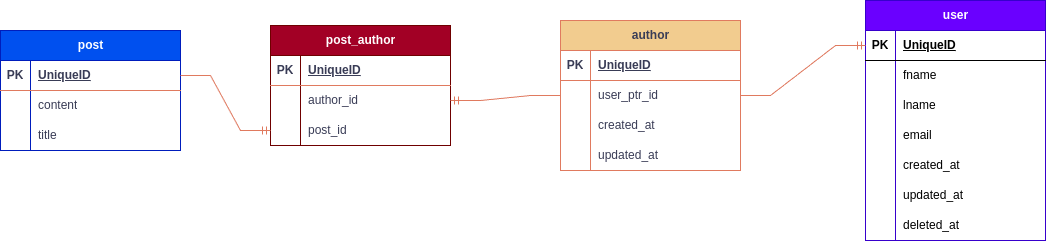

The diagram above was exported from draw.io. Its source (the exported page's mxGraphModel, read from the mxfile embedded in the PNG):
<mxGraphModel dx="1983" dy="633" grid="1" gridSize="10" guides="1" tooltips="1" connect="1" arrows="1" fold="1" page="1" pageScale="1" pageWidth="850" pageHeight="1100" math="0" shadow="0">
  <root>
    <mxCell id="0" />
    <mxCell id="1" parent="0" />
    <mxCell id="phoFXwGr4YB6GXLxuw4X-1" value="author" style="shape=table;startSize=30;container=1;collapsible=1;childLayout=tableLayout;fixedRows=1;rowLines=0;fontStyle=1;align=center;resizeLast=1;html=1;labelBackgroundColor=none;fillColor=#F2CC8F;strokeColor=#E07A5F;fontColor=#393C56;" parent="1" vertex="1">
      <mxGeometry x="30" y="210" width="180" height="150" as="geometry" />
    </mxCell>
    <mxCell id="phoFXwGr4YB6GXLxuw4X-2" value="" style="shape=tableRow;horizontal=0;startSize=0;swimlaneHead=0;swimlaneBody=0;fillColor=none;collapsible=0;dropTarget=0;points=[[0,0.5],[1,0.5]];portConstraint=eastwest;top=0;left=0;right=0;bottom=1;labelBackgroundColor=none;strokeColor=#E07A5F;fontColor=#393C56;" parent="phoFXwGr4YB6GXLxuw4X-1" vertex="1">
      <mxGeometry y="30" width="180" height="30" as="geometry" />
    </mxCell>
    <mxCell id="phoFXwGr4YB6GXLxuw4X-3" value="PK" style="shape=partialRectangle;connectable=0;fillColor=none;top=0;left=0;bottom=0;right=0;fontStyle=1;overflow=hidden;whiteSpace=wrap;html=1;labelBackgroundColor=none;strokeColor=#E07A5F;fontColor=#393C56;" parent="phoFXwGr4YB6GXLxuw4X-2" vertex="1">
      <mxGeometry width="30" height="30" as="geometry">
        <mxRectangle width="30" height="30" as="alternateBounds" />
      </mxGeometry>
    </mxCell>
    <mxCell id="phoFXwGr4YB6GXLxuw4X-4" value="UniqueID" style="shape=partialRectangle;connectable=0;fillColor=none;top=0;left=0;bottom=0;right=0;align=left;spacingLeft=6;fontStyle=5;overflow=hidden;whiteSpace=wrap;html=1;labelBackgroundColor=none;strokeColor=#E07A5F;fontColor=#393C56;" parent="phoFXwGr4YB6GXLxuw4X-2" vertex="1">
      <mxGeometry x="30" width="150" height="30" as="geometry">
        <mxRectangle width="150" height="30" as="alternateBounds" />
      </mxGeometry>
    </mxCell>
    <mxCell id="phoFXwGr4YB6GXLxuw4X-5" value="" style="shape=tableRow;horizontal=0;startSize=0;swimlaneHead=0;swimlaneBody=0;fillColor=none;collapsible=0;dropTarget=0;points=[[0,0.5],[1,0.5]];portConstraint=eastwest;top=0;left=0;right=0;bottom=0;labelBackgroundColor=none;strokeColor=#E07A5F;fontColor=#393C56;" parent="phoFXwGr4YB6GXLxuw4X-1" vertex="1">
      <mxGeometry y="60" width="180" height="30" as="geometry" />
    </mxCell>
    <mxCell id="phoFXwGr4YB6GXLxuw4X-6" value="" style="shape=partialRectangle;connectable=0;fillColor=none;top=0;left=0;bottom=0;right=0;editable=1;overflow=hidden;whiteSpace=wrap;html=1;labelBackgroundColor=none;strokeColor=#E07A5F;fontColor=#393C56;" parent="phoFXwGr4YB6GXLxuw4X-5" vertex="1">
      <mxGeometry width="30" height="30" as="geometry">
        <mxRectangle width="30" height="30" as="alternateBounds" />
      </mxGeometry>
    </mxCell>
    <mxCell id="phoFXwGr4YB6GXLxuw4X-7" value="user_ptr_id" style="shape=partialRectangle;connectable=0;fillColor=none;top=0;left=0;bottom=0;right=0;align=left;spacingLeft=6;overflow=hidden;whiteSpace=wrap;html=1;labelBackgroundColor=none;strokeColor=#E07A5F;fontColor=#393C56;" parent="phoFXwGr4YB6GXLxuw4X-5" vertex="1">
      <mxGeometry x="30" width="150" height="30" as="geometry">
        <mxRectangle width="150" height="30" as="alternateBounds" />
      </mxGeometry>
    </mxCell>
    <mxCell id="gJpqrGkl5gPmUptC510s-1" style="shape=tableRow;horizontal=0;startSize=0;swimlaneHead=0;swimlaneBody=0;fillColor=none;collapsible=0;dropTarget=0;points=[[0,0.5],[1,0.5]];portConstraint=eastwest;top=0;left=0;right=0;bottom=0;labelBackgroundColor=none;strokeColor=#E07A5F;fontColor=#393C56;" vertex="1" parent="phoFXwGr4YB6GXLxuw4X-1">
      <mxGeometry y="90" width="180" height="30" as="geometry" />
    </mxCell>
    <mxCell id="gJpqrGkl5gPmUptC510s-2" style="shape=partialRectangle;connectable=0;fillColor=none;top=0;left=0;bottom=0;right=0;editable=1;overflow=hidden;whiteSpace=wrap;html=1;labelBackgroundColor=none;strokeColor=#E07A5F;fontColor=#393C56;" vertex="1" parent="gJpqrGkl5gPmUptC510s-1">
      <mxGeometry width="30" height="30" as="geometry">
        <mxRectangle width="30" height="30" as="alternateBounds" />
      </mxGeometry>
    </mxCell>
    <mxCell id="gJpqrGkl5gPmUptC510s-3" value="created_at" style="shape=partialRectangle;connectable=0;fillColor=none;top=0;left=0;bottom=0;right=0;align=left;spacingLeft=6;overflow=hidden;whiteSpace=wrap;html=1;labelBackgroundColor=none;strokeColor=#E07A5F;fontColor=#393C56;" vertex="1" parent="gJpqrGkl5gPmUptC510s-1">
      <mxGeometry x="30" width="150" height="30" as="geometry">
        <mxRectangle width="150" height="30" as="alternateBounds" />
      </mxGeometry>
    </mxCell>
    <mxCell id="gJpqrGkl5gPmUptC510s-4" style="shape=tableRow;horizontal=0;startSize=0;swimlaneHead=0;swimlaneBody=0;fillColor=none;collapsible=0;dropTarget=0;points=[[0,0.5],[1,0.5]];portConstraint=eastwest;top=0;left=0;right=0;bottom=0;labelBackgroundColor=none;strokeColor=#E07A5F;fontColor=#393C56;" vertex="1" parent="phoFXwGr4YB6GXLxuw4X-1">
      <mxGeometry y="120" width="180" height="30" as="geometry" />
    </mxCell>
    <mxCell id="gJpqrGkl5gPmUptC510s-5" style="shape=partialRectangle;connectable=0;fillColor=none;top=0;left=0;bottom=0;right=0;editable=1;overflow=hidden;whiteSpace=wrap;html=1;labelBackgroundColor=none;strokeColor=#E07A5F;fontColor=#393C56;" vertex="1" parent="gJpqrGkl5gPmUptC510s-4">
      <mxGeometry width="30" height="30" as="geometry">
        <mxRectangle width="30" height="30" as="alternateBounds" />
      </mxGeometry>
    </mxCell>
    <mxCell id="gJpqrGkl5gPmUptC510s-6" value="updated_at" style="shape=partialRectangle;connectable=0;fillColor=none;top=0;left=0;bottom=0;right=0;align=left;spacingLeft=6;overflow=hidden;whiteSpace=wrap;html=1;labelBackgroundColor=none;strokeColor=#E07A5F;fontColor=#393C56;" vertex="1" parent="gJpqrGkl5gPmUptC510s-4">
      <mxGeometry x="30" width="150" height="30" as="geometry">
        <mxRectangle width="150" height="30" as="alternateBounds" />
      </mxGeometry>
    </mxCell>
    <mxCell id="phoFXwGr4YB6GXLxuw4X-47" value="user" style="shape=table;startSize=30;container=1;collapsible=1;childLayout=tableLayout;fixedRows=1;rowLines=0;fontStyle=1;align=center;resizeLast=1;html=1;fillColor=#6a00ff;fontColor=#ffffff;strokeColor=#3700CC;" parent="1" vertex="1">
      <mxGeometry x="335" y="190" width="180" height="240" as="geometry" />
    </mxCell>
    <mxCell id="phoFXwGr4YB6GXLxuw4X-48" value="" style="shape=tableRow;horizontal=0;startSize=0;swimlaneHead=0;swimlaneBody=0;fillColor=none;collapsible=0;dropTarget=0;points=[[0,0.5],[1,0.5]];portConstraint=eastwest;top=0;left=0;right=0;bottom=1;" parent="phoFXwGr4YB6GXLxuw4X-47" vertex="1">
      <mxGeometry y="30" width="180" height="30" as="geometry" />
    </mxCell>
    <mxCell id="phoFXwGr4YB6GXLxuw4X-49" value="PK" style="shape=partialRectangle;connectable=0;fillColor=none;top=0;left=0;bottom=0;right=0;fontStyle=1;overflow=hidden;whiteSpace=wrap;html=1;" parent="phoFXwGr4YB6GXLxuw4X-48" vertex="1">
      <mxGeometry width="30" height="30" as="geometry">
        <mxRectangle width="30" height="30" as="alternateBounds" />
      </mxGeometry>
    </mxCell>
    <mxCell id="phoFXwGr4YB6GXLxuw4X-50" value="UniqueID" style="shape=partialRectangle;connectable=0;fillColor=none;top=0;left=0;bottom=0;right=0;align=left;spacingLeft=6;fontStyle=5;overflow=hidden;whiteSpace=wrap;html=1;" parent="phoFXwGr4YB6GXLxuw4X-48" vertex="1">
      <mxGeometry x="30" width="150" height="30" as="geometry">
        <mxRectangle width="150" height="30" as="alternateBounds" />
      </mxGeometry>
    </mxCell>
    <mxCell id="phoFXwGr4YB6GXLxuw4X-51" value="" style="shape=tableRow;horizontal=0;startSize=0;swimlaneHead=0;swimlaneBody=0;fillColor=none;collapsible=0;dropTarget=0;points=[[0,0.5],[1,0.5]];portConstraint=eastwest;top=0;left=0;right=0;bottom=0;" parent="phoFXwGr4YB6GXLxuw4X-47" vertex="1">
      <mxGeometry y="60" width="180" height="30" as="geometry" />
    </mxCell>
    <mxCell id="phoFXwGr4YB6GXLxuw4X-52" value="" style="shape=partialRectangle;connectable=0;fillColor=none;top=0;left=0;bottom=0;right=0;editable=1;overflow=hidden;whiteSpace=wrap;html=1;" parent="phoFXwGr4YB6GXLxuw4X-51" vertex="1">
      <mxGeometry width="30" height="30" as="geometry">
        <mxRectangle width="30" height="30" as="alternateBounds" />
      </mxGeometry>
    </mxCell>
    <mxCell id="phoFXwGr4YB6GXLxuw4X-53" value="fname" style="shape=partialRectangle;connectable=0;fillColor=none;top=0;left=0;bottom=0;right=0;align=left;spacingLeft=6;overflow=hidden;whiteSpace=wrap;html=1;" parent="phoFXwGr4YB6GXLxuw4X-51" vertex="1">
      <mxGeometry x="30" width="150" height="30" as="geometry">
        <mxRectangle width="150" height="30" as="alternateBounds" />
      </mxGeometry>
    </mxCell>
    <mxCell id="phoFXwGr4YB6GXLxuw4X-54" value="" style="shape=tableRow;horizontal=0;startSize=0;swimlaneHead=0;swimlaneBody=0;fillColor=none;collapsible=0;dropTarget=0;points=[[0,0.5],[1,0.5]];portConstraint=eastwest;top=0;left=0;right=0;bottom=0;" parent="phoFXwGr4YB6GXLxuw4X-47" vertex="1">
      <mxGeometry y="90" width="180" height="30" as="geometry" />
    </mxCell>
    <mxCell id="phoFXwGr4YB6GXLxuw4X-55" value="" style="shape=partialRectangle;connectable=0;fillColor=none;top=0;left=0;bottom=0;right=0;editable=1;overflow=hidden;whiteSpace=wrap;html=1;" parent="phoFXwGr4YB6GXLxuw4X-54" vertex="1">
      <mxGeometry width="30" height="30" as="geometry">
        <mxRectangle width="30" height="30" as="alternateBounds" />
      </mxGeometry>
    </mxCell>
    <mxCell id="phoFXwGr4YB6GXLxuw4X-56" value="lname" style="shape=partialRectangle;connectable=0;fillColor=none;top=0;left=0;bottom=0;right=0;align=left;spacingLeft=6;overflow=hidden;whiteSpace=wrap;html=1;" parent="phoFXwGr4YB6GXLxuw4X-54" vertex="1">
      <mxGeometry x="30" width="150" height="30" as="geometry">
        <mxRectangle width="150" height="30" as="alternateBounds" />
      </mxGeometry>
    </mxCell>
    <mxCell id="phoFXwGr4YB6GXLxuw4X-57" value="" style="shape=tableRow;horizontal=0;startSize=0;swimlaneHead=0;swimlaneBody=0;fillColor=none;collapsible=0;dropTarget=0;points=[[0,0.5],[1,0.5]];portConstraint=eastwest;top=0;left=0;right=0;bottom=0;" parent="phoFXwGr4YB6GXLxuw4X-47" vertex="1">
      <mxGeometry y="120" width="180" height="30" as="geometry" />
    </mxCell>
    <mxCell id="phoFXwGr4YB6GXLxuw4X-58" value="" style="shape=partialRectangle;connectable=0;fillColor=none;top=0;left=0;bottom=0;right=0;editable=1;overflow=hidden;whiteSpace=wrap;html=1;" parent="phoFXwGr4YB6GXLxuw4X-57" vertex="1">
      <mxGeometry width="30" height="30" as="geometry">
        <mxRectangle width="30" height="30" as="alternateBounds" />
      </mxGeometry>
    </mxCell>
    <mxCell id="phoFXwGr4YB6GXLxuw4X-59" value="email" style="shape=partialRectangle;connectable=0;fillColor=none;top=0;left=0;bottom=0;right=0;align=left;spacingLeft=6;overflow=hidden;whiteSpace=wrap;html=1;" parent="phoFXwGr4YB6GXLxuw4X-57" vertex="1">
      <mxGeometry x="30" width="150" height="30" as="geometry">
        <mxRectangle width="150" height="30" as="alternateBounds" />
      </mxGeometry>
    </mxCell>
    <mxCell id="phoFXwGr4YB6GXLxuw4X-60" style="shape=tableRow;horizontal=0;startSize=0;swimlaneHead=0;swimlaneBody=0;fillColor=none;collapsible=0;dropTarget=0;points=[[0,0.5],[1,0.5]];portConstraint=eastwest;top=0;left=0;right=0;bottom=0;" parent="phoFXwGr4YB6GXLxuw4X-47" vertex="1">
      <mxGeometry y="150" width="180" height="30" as="geometry" />
    </mxCell>
    <mxCell id="phoFXwGr4YB6GXLxuw4X-61" style="shape=partialRectangle;connectable=0;fillColor=none;top=0;left=0;bottom=0;right=0;editable=1;overflow=hidden;whiteSpace=wrap;html=1;" parent="phoFXwGr4YB6GXLxuw4X-60" vertex="1">
      <mxGeometry width="30" height="30" as="geometry">
        <mxRectangle width="30" height="30" as="alternateBounds" />
      </mxGeometry>
    </mxCell>
    <mxCell id="phoFXwGr4YB6GXLxuw4X-62" value="created_at" style="shape=partialRectangle;connectable=0;fillColor=none;top=0;left=0;bottom=0;right=0;align=left;spacingLeft=6;overflow=hidden;whiteSpace=wrap;html=1;" parent="phoFXwGr4YB6GXLxuw4X-60" vertex="1">
      <mxGeometry x="30" width="150" height="30" as="geometry">
        <mxRectangle width="150" height="30" as="alternateBounds" />
      </mxGeometry>
    </mxCell>
    <mxCell id="phoFXwGr4YB6GXLxuw4X-63" style="shape=tableRow;horizontal=0;startSize=0;swimlaneHead=0;swimlaneBody=0;fillColor=none;collapsible=0;dropTarget=0;points=[[0,0.5],[1,0.5]];portConstraint=eastwest;top=0;left=0;right=0;bottom=0;" parent="phoFXwGr4YB6GXLxuw4X-47" vertex="1">
      <mxGeometry y="180" width="180" height="30" as="geometry" />
    </mxCell>
    <mxCell id="phoFXwGr4YB6GXLxuw4X-64" style="shape=partialRectangle;connectable=0;fillColor=none;top=0;left=0;bottom=0;right=0;editable=1;overflow=hidden;whiteSpace=wrap;html=1;" parent="phoFXwGr4YB6GXLxuw4X-63" vertex="1">
      <mxGeometry width="30" height="30" as="geometry">
        <mxRectangle width="30" height="30" as="alternateBounds" />
      </mxGeometry>
    </mxCell>
    <mxCell id="phoFXwGr4YB6GXLxuw4X-65" value="updated_at" style="shape=partialRectangle;connectable=0;fillColor=none;top=0;left=0;bottom=0;right=0;align=left;spacingLeft=6;overflow=hidden;whiteSpace=wrap;html=1;" parent="phoFXwGr4YB6GXLxuw4X-63" vertex="1">
      <mxGeometry x="30" width="150" height="30" as="geometry">
        <mxRectangle width="150" height="30" as="alternateBounds" />
      </mxGeometry>
    </mxCell>
    <mxCell id="phoFXwGr4YB6GXLxuw4X-66" style="shape=tableRow;horizontal=0;startSize=0;swimlaneHead=0;swimlaneBody=0;fillColor=none;collapsible=0;dropTarget=0;points=[[0,0.5],[1,0.5]];portConstraint=eastwest;top=0;left=0;right=0;bottom=0;" parent="phoFXwGr4YB6GXLxuw4X-47" vertex="1">
      <mxGeometry y="210" width="180" height="30" as="geometry" />
    </mxCell>
    <mxCell id="phoFXwGr4YB6GXLxuw4X-67" style="shape=partialRectangle;connectable=0;fillColor=none;top=0;left=0;bottom=0;right=0;editable=1;overflow=hidden;whiteSpace=wrap;html=1;" parent="phoFXwGr4YB6GXLxuw4X-66" vertex="1">
      <mxGeometry width="30" height="30" as="geometry">
        <mxRectangle width="30" height="30" as="alternateBounds" />
      </mxGeometry>
    </mxCell>
    <mxCell id="phoFXwGr4YB6GXLxuw4X-68" value="deleted_at" style="shape=partialRectangle;connectable=0;fillColor=none;top=0;left=0;bottom=0;right=0;align=left;spacingLeft=6;overflow=hidden;whiteSpace=wrap;html=1;" parent="phoFXwGr4YB6GXLxuw4X-66" vertex="1">
      <mxGeometry x="30" width="150" height="30" as="geometry">
        <mxRectangle width="150" height="30" as="alternateBounds" />
      </mxGeometry>
    </mxCell>
    <mxCell id="phoFXwGr4YB6GXLxuw4X-69" value="" style="edgeStyle=entityRelationEdgeStyle;fontSize=12;html=1;endArrow=ERmandOne;rounded=0;strokeColor=#E07A5F;fontColor=#393C56;fillColor=#F2CC8F;entryX=0;entryY=0.5;entryDx=0;entryDy=0;" parent="1" source="phoFXwGr4YB6GXLxuw4X-5" target="phoFXwGr4YB6GXLxuw4X-48" edge="1">
      <mxGeometry width="100" height="100" relative="1" as="geometry">
        <mxPoint x="410" y="450" as="sourcePoint" />
        <mxPoint x="510" y="350" as="targetPoint" />
      </mxGeometry>
    </mxCell>
    <mxCell id="phoFXwGr4YB6GXLxuw4X-70" value="post" style="shape=table;startSize=30;container=1;collapsible=1;childLayout=tableLayout;fixedRows=1;rowLines=0;fontStyle=1;align=center;resizeLast=1;html=1;strokeColor=#001DBC;fontColor=#ffffff;fillColor=#0050ef;" parent="1" vertex="1">
      <mxGeometry x="-530" y="220" width="180" height="120" as="geometry" />
    </mxCell>
    <mxCell id="phoFXwGr4YB6GXLxuw4X-71" value="" style="shape=tableRow;horizontal=0;startSize=0;swimlaneHead=0;swimlaneBody=0;fillColor=none;collapsible=0;dropTarget=0;points=[[0,0.5],[1,0.5]];portConstraint=eastwest;top=0;left=0;right=0;bottom=1;strokeColor=#E07A5F;fontColor=#393C56;" parent="phoFXwGr4YB6GXLxuw4X-70" vertex="1">
      <mxGeometry y="30" width="180" height="30" as="geometry" />
    </mxCell>
    <mxCell id="phoFXwGr4YB6GXLxuw4X-72" value="PK" style="shape=partialRectangle;connectable=0;fillColor=none;top=0;left=0;bottom=0;right=0;fontStyle=1;overflow=hidden;whiteSpace=wrap;html=1;strokeColor=#E07A5F;fontColor=#393C56;" parent="phoFXwGr4YB6GXLxuw4X-71" vertex="1">
      <mxGeometry width="30" height="30" as="geometry">
        <mxRectangle width="30" height="30" as="alternateBounds" />
      </mxGeometry>
    </mxCell>
    <mxCell id="phoFXwGr4YB6GXLxuw4X-73" value="UniqueID" style="shape=partialRectangle;connectable=0;fillColor=none;top=0;left=0;bottom=0;right=0;align=left;spacingLeft=6;fontStyle=5;overflow=hidden;whiteSpace=wrap;html=1;strokeColor=#E07A5F;fontColor=#393C56;" parent="phoFXwGr4YB6GXLxuw4X-71" vertex="1">
      <mxGeometry x="30" width="150" height="30" as="geometry">
        <mxRectangle width="150" height="30" as="alternateBounds" />
      </mxGeometry>
    </mxCell>
    <mxCell id="phoFXwGr4YB6GXLxuw4X-74" value="" style="shape=tableRow;horizontal=0;startSize=0;swimlaneHead=0;swimlaneBody=0;fillColor=none;collapsible=0;dropTarget=0;points=[[0,0.5],[1,0.5]];portConstraint=eastwest;top=0;left=0;right=0;bottom=0;strokeColor=#E07A5F;fontColor=#393C56;" parent="phoFXwGr4YB6GXLxuw4X-70" vertex="1">
      <mxGeometry y="60" width="180" height="30" as="geometry" />
    </mxCell>
    <mxCell id="phoFXwGr4YB6GXLxuw4X-75" value="" style="shape=partialRectangle;connectable=0;fillColor=none;top=0;left=0;bottom=0;right=0;editable=1;overflow=hidden;whiteSpace=wrap;html=1;strokeColor=#E07A5F;fontColor=#393C56;" parent="phoFXwGr4YB6GXLxuw4X-74" vertex="1">
      <mxGeometry width="30" height="30" as="geometry">
        <mxRectangle width="30" height="30" as="alternateBounds" />
      </mxGeometry>
    </mxCell>
    <mxCell id="phoFXwGr4YB6GXLxuw4X-76" value="content" style="shape=partialRectangle;connectable=0;fillColor=none;top=0;left=0;bottom=0;right=0;align=left;spacingLeft=6;overflow=hidden;whiteSpace=wrap;html=1;strokeColor=#E07A5F;fontColor=#393C56;" parent="phoFXwGr4YB6GXLxuw4X-74" vertex="1">
      <mxGeometry x="30" width="150" height="30" as="geometry">
        <mxRectangle width="150" height="30" as="alternateBounds" />
      </mxGeometry>
    </mxCell>
    <mxCell id="phoFXwGr4YB6GXLxuw4X-77" value="" style="shape=tableRow;horizontal=0;startSize=0;swimlaneHead=0;swimlaneBody=0;fillColor=none;collapsible=0;dropTarget=0;points=[[0,0.5],[1,0.5]];portConstraint=eastwest;top=0;left=0;right=0;bottom=0;strokeColor=#E07A5F;fontColor=#393C56;" parent="phoFXwGr4YB6GXLxuw4X-70" vertex="1">
      <mxGeometry y="90" width="180" height="30" as="geometry" />
    </mxCell>
    <mxCell id="phoFXwGr4YB6GXLxuw4X-78" value="" style="shape=partialRectangle;connectable=0;fillColor=none;top=0;left=0;bottom=0;right=0;editable=1;overflow=hidden;whiteSpace=wrap;html=1;strokeColor=#E07A5F;fontColor=#393C56;" parent="phoFXwGr4YB6GXLxuw4X-77" vertex="1">
      <mxGeometry width="30" height="30" as="geometry">
        <mxRectangle width="30" height="30" as="alternateBounds" />
      </mxGeometry>
    </mxCell>
    <mxCell id="phoFXwGr4YB6GXLxuw4X-79" value="title" style="shape=partialRectangle;connectable=0;fillColor=none;top=0;left=0;bottom=0;right=0;align=left;spacingLeft=6;overflow=hidden;whiteSpace=wrap;html=1;strokeColor=#E07A5F;fontColor=#393C56;" parent="phoFXwGr4YB6GXLxuw4X-77" vertex="1">
      <mxGeometry x="30" width="150" height="30" as="geometry">
        <mxRectangle width="150" height="30" as="alternateBounds" />
      </mxGeometry>
    </mxCell>
    <mxCell id="phoFXwGr4YB6GXLxuw4X-83" value="post_author" style="shape=table;startSize=30;container=1;collapsible=1;childLayout=tableLayout;fixedRows=1;rowLines=0;fontStyle=1;align=center;resizeLast=1;html=1;strokeColor=#6F0000;fontColor=#ffffff;fillColor=#a20025;" parent="1" vertex="1">
      <mxGeometry x="-260" y="215" width="180" height="120" as="geometry" />
    </mxCell>
    <mxCell id="phoFXwGr4YB6GXLxuw4X-84" value="" style="shape=tableRow;horizontal=0;startSize=0;swimlaneHead=0;swimlaneBody=0;fillColor=none;collapsible=0;dropTarget=0;points=[[0,0.5],[1,0.5]];portConstraint=eastwest;top=0;left=0;right=0;bottom=1;strokeColor=#E07A5F;fontColor=#393C56;" parent="phoFXwGr4YB6GXLxuw4X-83" vertex="1">
      <mxGeometry y="30" width="180" height="30" as="geometry" />
    </mxCell>
    <mxCell id="phoFXwGr4YB6GXLxuw4X-85" value="PK" style="shape=partialRectangle;connectable=0;fillColor=none;top=0;left=0;bottom=0;right=0;fontStyle=1;overflow=hidden;whiteSpace=wrap;html=1;strokeColor=#E07A5F;fontColor=#393C56;" parent="phoFXwGr4YB6GXLxuw4X-84" vertex="1">
      <mxGeometry width="30" height="30" as="geometry">
        <mxRectangle width="30" height="30" as="alternateBounds" />
      </mxGeometry>
    </mxCell>
    <mxCell id="phoFXwGr4YB6GXLxuw4X-86" value="UniqueID" style="shape=partialRectangle;connectable=0;fillColor=none;top=0;left=0;bottom=0;right=0;align=left;spacingLeft=6;fontStyle=5;overflow=hidden;whiteSpace=wrap;html=1;strokeColor=#E07A5F;fontColor=#393C56;" parent="phoFXwGr4YB6GXLxuw4X-84" vertex="1">
      <mxGeometry x="30" width="150" height="30" as="geometry">
        <mxRectangle width="150" height="30" as="alternateBounds" />
      </mxGeometry>
    </mxCell>
    <mxCell id="phoFXwGr4YB6GXLxuw4X-87" value="" style="shape=tableRow;horizontal=0;startSize=0;swimlaneHead=0;swimlaneBody=0;fillColor=none;collapsible=0;dropTarget=0;points=[[0,0.5],[1,0.5]];portConstraint=eastwest;top=0;left=0;right=0;bottom=0;strokeColor=#E07A5F;fontColor=#393C56;" parent="phoFXwGr4YB6GXLxuw4X-83" vertex="1">
      <mxGeometry y="60" width="180" height="30" as="geometry" />
    </mxCell>
    <mxCell id="phoFXwGr4YB6GXLxuw4X-88" value="" style="shape=partialRectangle;connectable=0;fillColor=none;top=0;left=0;bottom=0;right=0;editable=1;overflow=hidden;whiteSpace=wrap;html=1;strokeColor=#E07A5F;fontColor=#393C56;" parent="phoFXwGr4YB6GXLxuw4X-87" vertex="1">
      <mxGeometry width="30" height="30" as="geometry">
        <mxRectangle width="30" height="30" as="alternateBounds" />
      </mxGeometry>
    </mxCell>
    <mxCell id="phoFXwGr4YB6GXLxuw4X-89" value="author_id" style="shape=partialRectangle;connectable=0;fillColor=none;top=0;left=0;bottom=0;right=0;align=left;spacingLeft=6;overflow=hidden;whiteSpace=wrap;html=1;strokeColor=#E07A5F;fontColor=#393C56;" parent="phoFXwGr4YB6GXLxuw4X-87" vertex="1">
      <mxGeometry x="30" width="150" height="30" as="geometry">
        <mxRectangle width="150" height="30" as="alternateBounds" />
      </mxGeometry>
    </mxCell>
    <mxCell id="phoFXwGr4YB6GXLxuw4X-90" value="" style="shape=tableRow;horizontal=0;startSize=0;swimlaneHead=0;swimlaneBody=0;fillColor=none;collapsible=0;dropTarget=0;points=[[0,0.5],[1,0.5]];portConstraint=eastwest;top=0;left=0;right=0;bottom=0;strokeColor=#E07A5F;fontColor=#393C56;" parent="phoFXwGr4YB6GXLxuw4X-83" vertex="1">
      <mxGeometry y="90" width="180" height="30" as="geometry" />
    </mxCell>
    <mxCell id="phoFXwGr4YB6GXLxuw4X-91" value="" style="shape=partialRectangle;connectable=0;fillColor=none;top=0;left=0;bottom=0;right=0;editable=1;overflow=hidden;whiteSpace=wrap;html=1;strokeColor=#E07A5F;fontColor=#393C56;" parent="phoFXwGr4YB6GXLxuw4X-90" vertex="1">
      <mxGeometry width="30" height="30" as="geometry">
        <mxRectangle width="30" height="30" as="alternateBounds" />
      </mxGeometry>
    </mxCell>
    <mxCell id="phoFXwGr4YB6GXLxuw4X-92" value="post_id" style="shape=partialRectangle;connectable=0;fillColor=none;top=0;left=0;bottom=0;right=0;align=left;spacingLeft=6;overflow=hidden;whiteSpace=wrap;html=1;strokeColor=#E07A5F;fontColor=#393C56;" parent="phoFXwGr4YB6GXLxuw4X-90" vertex="1">
      <mxGeometry x="30" width="150" height="30" as="geometry">
        <mxRectangle width="150" height="30" as="alternateBounds" />
      </mxGeometry>
    </mxCell>
    <mxCell id="phoFXwGr4YB6GXLxuw4X-96" value="" style="edgeStyle=entityRelationEdgeStyle;fontSize=12;html=1;endArrow=ERmandOne;rounded=0;strokeColor=#E07A5F;fontColor=#393C56;fillColor=#F2CC8F;exitX=1;exitY=0.5;exitDx=0;exitDy=0;entryX=0;entryY=0.5;entryDx=0;entryDy=0;" parent="1" source="phoFXwGr4YB6GXLxuw4X-71" target="phoFXwGr4YB6GXLxuw4X-90" edge="1">
      <mxGeometry width="100" height="100" relative="1" as="geometry">
        <mxPoint x="-230" y="450" as="sourcePoint" />
        <mxPoint x="-130" y="350" as="targetPoint" />
      </mxGeometry>
    </mxCell>
    <mxCell id="phoFXwGr4YB6GXLxuw4X-97" value="" style="edgeStyle=entityRelationEdgeStyle;fontSize=12;html=1;endArrow=ERmandOne;rounded=0;strokeColor=#E07A5F;fontColor=#393C56;fillColor=#F2CC8F;exitX=0;exitY=0.5;exitDx=0;exitDy=0;entryX=1;entryY=0.5;entryDx=0;entryDy=0;" parent="1" source="phoFXwGr4YB6GXLxuw4X-5" target="phoFXwGr4YB6GXLxuw4X-87" edge="1">
      <mxGeometry width="100" height="100" relative="1" as="geometry">
        <mxPoint x="-340" y="275" as="sourcePoint" />
        <mxPoint x="-250" y="330" as="targetPoint" />
      </mxGeometry>
    </mxCell>
  </root>
</mxGraphModel>